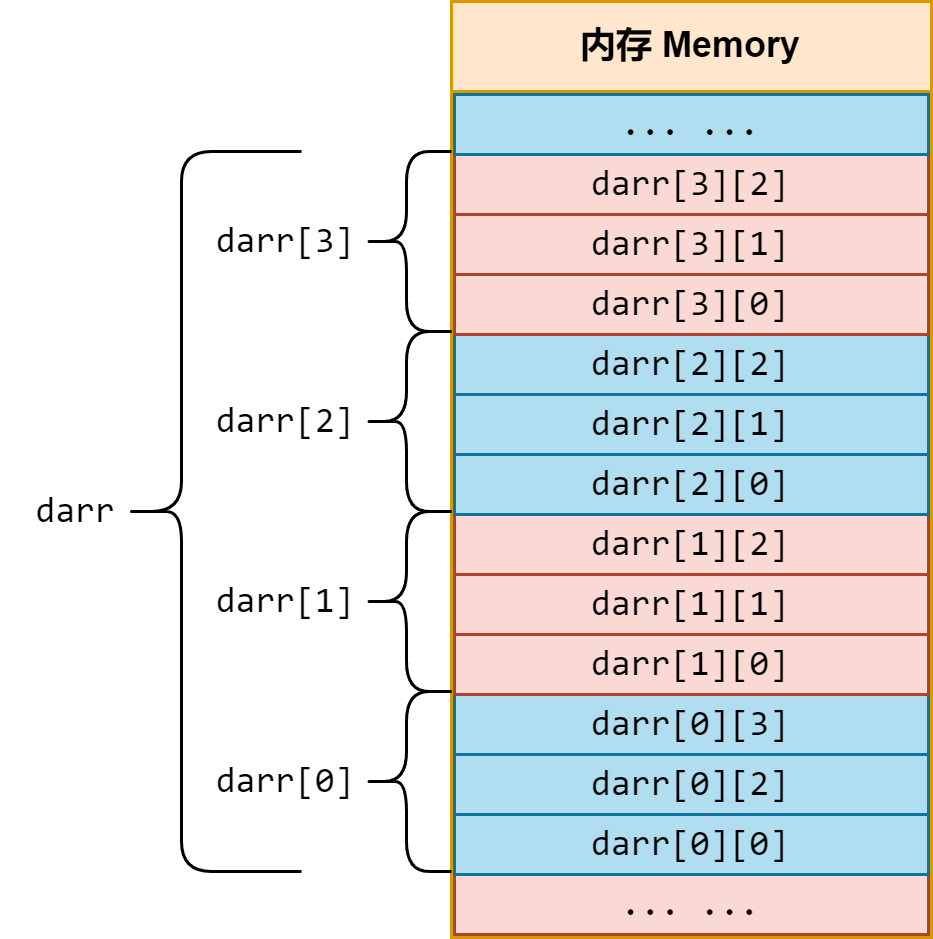

The diagram above was exported from draw.io. Its source (the exported page's mxGraphModel, read from the mxfile embedded in the PNG):
<mxGraphModel dx="977" dy="671" grid="1" gridSize="10" guides="1" tooltips="1" connect="1" arrows="1" fold="1" page="1" pageScale="1" pageWidth="850" pageHeight="1100" math="0" shadow="0">
  <root>
    <mxCell id="0" />
    <mxCell id="1" parent="0" />
    <mxCell id="FEGtML5SbePRzF_W_EjW-7" value="内存 Memory" style="swimlane;whiteSpace=wrap;html=1;startSize=30;fillColor=#ffe6cc;strokeColor=#d79b00;" parent="1" vertex="1">
      <mxGeometry x="330" y="170" width="160" height="312" as="geometry">
        <mxRectangle x="330" y="170" width="110" height="30" as="alternateBounds" />
      </mxGeometry>
    </mxCell>
    <mxCell id="FEGtML5SbePRzF_W_EjW-21" value="... ..." style="rounded=0;whiteSpace=wrap;html=1;fillColor=#b1ddf0;strokeColor=#10739e;fontFamily=consolas;" parent="FEGtML5SbePRzF_W_EjW-7" vertex="1">
      <mxGeometry x="1" y="291" width="158" height="20" as="geometry" />
    </mxCell>
    <mxCell id="8TEMe9xLt-exDmK_KVjd-13" value="... ..." style="rounded=0;whiteSpace=wrap;html=1;fillColor=#fad9d5;strokeColor=#ae4132;fontFamily=consolas;" parent="FEGtML5SbePRzF_W_EjW-7" vertex="1">
      <mxGeometry x="1" y="291" width="158" height="20" as="geometry" />
    </mxCell>
    <mxCell id="8TEMe9xLt-exDmK_KVjd-12" value="darr[0][0]" style="rounded=0;whiteSpace=wrap;html=1;fillColor=#b1ddf0;strokeColor=#10739e;fontFamily=consolas;" parent="FEGtML5SbePRzF_W_EjW-7" vertex="1">
      <mxGeometry x="1" y="271" width="158" height="20" as="geometry" />
    </mxCell>
    <mxCell id="8TEMe9xLt-exDmK_KVjd-11" value="darr[0][2]" style="rounded=0;whiteSpace=wrap;html=1;fillColor=#b1ddf0;strokeColor=#10739e;fontFamily=consolas;" parent="FEGtML5SbePRzF_W_EjW-7" vertex="1">
      <mxGeometry x="1" y="251" width="158" height="20" as="geometry" />
    </mxCell>
    <mxCell id="8TEMe9xLt-exDmK_KVjd-10" value="darr[0][3]" style="rounded=0;whiteSpace=wrap;html=1;fillColor=#b1ddf0;strokeColor=#10739e;fontFamily=consolas;" parent="FEGtML5SbePRzF_W_EjW-7" vertex="1">
      <mxGeometry x="1" y="231" width="158" height="20" as="geometry" />
    </mxCell>
    <mxCell id="8TEMe9xLt-exDmK_KVjd-9" value="darr[1][0]" style="rounded=0;whiteSpace=wrap;html=1;fillColor=#fad9d5;strokeColor=#ae4132;fontFamily=consolas;" parent="FEGtML5SbePRzF_W_EjW-7" vertex="1">
      <mxGeometry x="1" y="211" width="158" height="20" as="geometry" />
    </mxCell>
    <mxCell id="8TEMe9xLt-exDmK_KVjd-8" value="darr[1][1]" style="rounded=0;whiteSpace=wrap;html=1;fillColor=#fad9d5;strokeColor=#ae4132;fontFamily=consolas;" parent="FEGtML5SbePRzF_W_EjW-7" vertex="1">
      <mxGeometry x="1" y="191" width="158" height="20" as="geometry" />
    </mxCell>
    <mxCell id="8TEMe9xLt-exDmK_KVjd-7" value="darr[1][2]" style="rounded=0;whiteSpace=wrap;html=1;fillColor=#fad9d5;strokeColor=#ae4132;fontFamily=consolas;" parent="FEGtML5SbePRzF_W_EjW-7" vertex="1">
      <mxGeometry x="1" y="171" width="158" height="20" as="geometry" />
    </mxCell>
    <mxCell id="8TEMe9xLt-exDmK_KVjd-6" value="darr[2][0]" style="rounded=0;whiteSpace=wrap;html=1;fillColor=#b1ddf0;strokeColor=#10739e;fontFamily=consolas;" parent="FEGtML5SbePRzF_W_EjW-7" vertex="1">
      <mxGeometry x="1" y="151" width="158" height="20" as="geometry" />
    </mxCell>
    <mxCell id="8TEMe9xLt-exDmK_KVjd-5" value="darr[2][1]" style="rounded=0;whiteSpace=wrap;html=1;fillColor=#b1ddf0;strokeColor=#10739e;fontFamily=consolas;" parent="FEGtML5SbePRzF_W_EjW-7" vertex="1">
      <mxGeometry x="1" y="131" width="158" height="20" as="geometry" />
    </mxCell>
    <mxCell id="8TEMe9xLt-exDmK_KVjd-4" value="darr[2][2]" style="rounded=0;whiteSpace=wrap;html=1;fillColor=#b1ddf0;strokeColor=#10739e;fontFamily=consolas;" parent="FEGtML5SbePRzF_W_EjW-7" vertex="1">
      <mxGeometry x="1" y="111" width="158" height="20" as="geometry" />
    </mxCell>
    <mxCell id="8TEMe9xLt-exDmK_KVjd-3" value="darr[3][0]" style="rounded=0;whiteSpace=wrap;html=1;fillColor=#fad9d5;strokeColor=#ae4132;fontFamily=consolas;" parent="FEGtML5SbePRzF_W_EjW-7" vertex="1">
      <mxGeometry x="1" y="91" width="158" height="20" as="geometry" />
    </mxCell>
    <mxCell id="8TEMe9xLt-exDmK_KVjd-2" value="darr[3][1]" style="rounded=0;whiteSpace=wrap;html=1;fillColor=#fad9d5;strokeColor=#ae4132;fontFamily=consolas;" parent="FEGtML5SbePRzF_W_EjW-7" vertex="1">
      <mxGeometry x="1" y="71" width="158" height="20" as="geometry" />
    </mxCell>
    <mxCell id="8TEMe9xLt-exDmK_KVjd-1" value="darr[3][2]" style="rounded=0;whiteSpace=wrap;html=1;fillColor=#fad9d5;strokeColor=#ae4132;fontFamily=consolas;" parent="FEGtML5SbePRzF_W_EjW-7" vertex="1">
      <mxGeometry x="1" y="51" width="158" height="20" as="geometry" />
    </mxCell>
    <mxCell id="FEGtML5SbePRzF_W_EjW-19" value="... ..." style="rounded=0;whiteSpace=wrap;html=1;fillColor=#b1ddf0;strokeColor=#10739e;fontFamily=consolas;" parent="FEGtML5SbePRzF_W_EjW-7" vertex="1">
      <mxGeometry x="1" y="31" width="158" height="20" as="geometry" />
    </mxCell>
    <mxCell id="8TEMe9xLt-exDmK_KVjd-49" value="" style="shape=curlyBracket;whiteSpace=wrap;html=1;rounded=1;labelPosition=left;verticalLabelPosition=middle;align=right;verticalAlign=middle;" parent="1" vertex="1">
      <mxGeometry x="300" y="400" width="30" height="60" as="geometry" />
    </mxCell>
    <mxCell id="8TEMe9xLt-exDmK_KVjd-74" value="&lt;font face=&quot;consolas&quot;&gt;darr[0]&lt;/font&gt;" style="text;html=1;strokeColor=none;fillColor=none;align=center;verticalAlign=middle;whiteSpace=wrap;rounded=0;" parent="1" vertex="1">
      <mxGeometry x="250" y="415" width="50" height="30" as="geometry" />
    </mxCell>
    <mxCell id="8TEMe9xLt-exDmK_KVjd-75" value="&lt;font face=&quot;consolas&quot;&gt;darr[1]&lt;/font&gt;" style="text;html=1;strokeColor=none;fillColor=none;align=center;verticalAlign=middle;whiteSpace=wrap;rounded=0;" parent="1" vertex="1">
      <mxGeometry x="250" y="355" width="50" height="30" as="geometry" />
    </mxCell>
    <mxCell id="8TEMe9xLt-exDmK_KVjd-76" value="" style="shape=curlyBracket;whiteSpace=wrap;html=1;rounded=1;labelPosition=left;verticalLabelPosition=middle;align=right;verticalAlign=middle;" parent="1" vertex="1">
      <mxGeometry x="300" y="340" width="30" height="60" as="geometry" />
    </mxCell>
    <mxCell id="8TEMe9xLt-exDmK_KVjd-77" value="&lt;font face=&quot;consolas&quot;&gt;darr[2]&lt;/font&gt;" style="text;html=1;strokeColor=none;fillColor=none;align=center;verticalAlign=middle;whiteSpace=wrap;rounded=0;" parent="1" vertex="1">
      <mxGeometry x="250" y="295" width="50" height="30" as="geometry" />
    </mxCell>
    <mxCell id="8TEMe9xLt-exDmK_KVjd-78" value="" style="shape=curlyBracket;whiteSpace=wrap;html=1;rounded=1;labelPosition=left;verticalLabelPosition=middle;align=right;verticalAlign=middle;" parent="1" vertex="1">
      <mxGeometry x="300" y="280" width="30" height="60" as="geometry" />
    </mxCell>
    <mxCell id="cDduIBnrxW7241WbmCnz-1" value="" style="shape=curlyBracket;whiteSpace=wrap;html=1;rounded=1;labelPosition=left;verticalLabelPosition=middle;align=right;verticalAlign=middle;" parent="1" vertex="1">
      <mxGeometry x="300" y="220" width="30" height="60" as="geometry" />
    </mxCell>
    <mxCell id="cDduIBnrxW7241WbmCnz-2" value="&lt;font face=&quot;consolas&quot;&gt;darr[3]&lt;/font&gt;" style="text;html=1;strokeColor=none;fillColor=none;align=center;verticalAlign=middle;whiteSpace=wrap;rounded=0;" parent="1" vertex="1">
      <mxGeometry x="250" y="235" width="50" height="30" as="geometry" />
    </mxCell>
    <mxCell id="cDduIBnrxW7241WbmCnz-3" value="" style="shape=curlyBracket;whiteSpace=wrap;html=1;rounded=1;labelPosition=left;verticalLabelPosition=middle;align=right;verticalAlign=middle;size=0.3333333333333333;" parent="1" vertex="1">
      <mxGeometry x="220" y="220" width="60" height="240" as="geometry" />
    </mxCell>
    <mxCell id="cDduIBnrxW7241WbmCnz-4" value="&lt;font face=&quot;consolas&quot;&gt;darr&lt;br&gt;&lt;/font&gt;" style="text;html=1;strokeColor=none;fillColor=none;align=center;verticalAlign=middle;whiteSpace=wrap;rounded=0;" parent="1" vertex="1">
      <mxGeometry x="180" y="325" width="50" height="30" as="geometry" />
    </mxCell>
  </root>
</mxGraphModel>